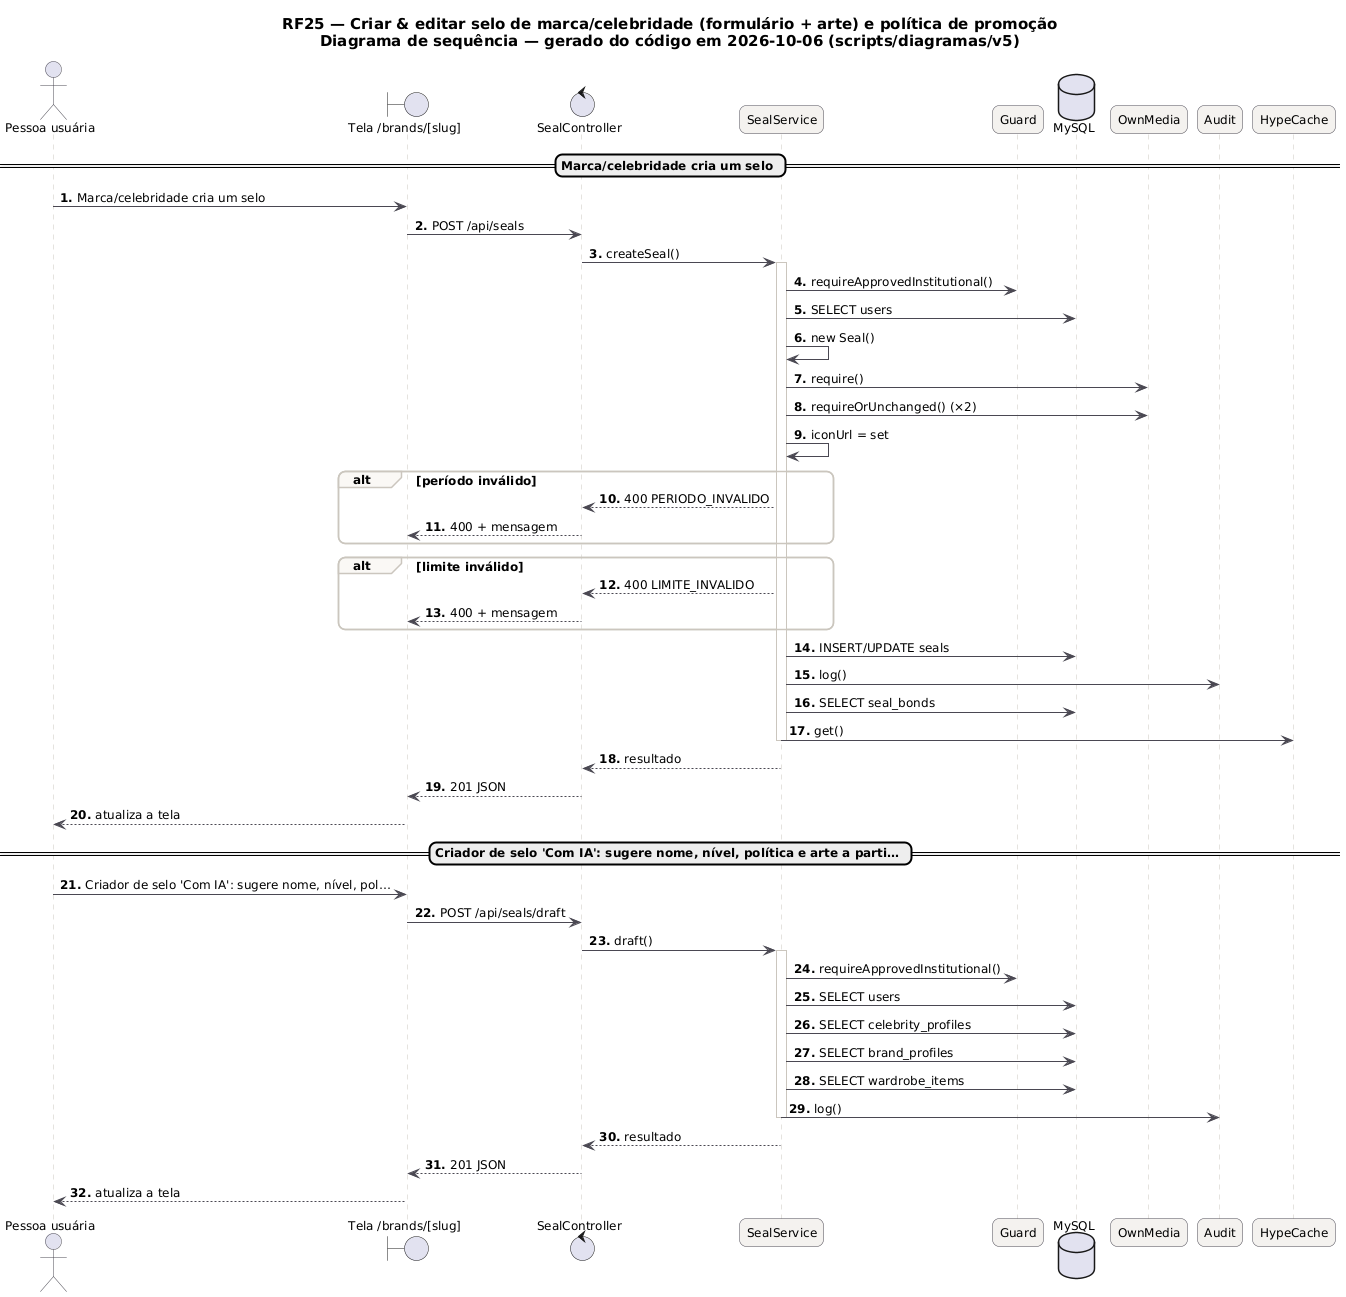

The diagram above was rendered by PlantUML. Its source (embedded in the PNG):
@startuml RF25_Sequencia
skinparam backgroundColor #FFFFFF
skinparam shadowing false
skinparam defaultFontName "DejaVu Sans"
skinparam defaultFontSize 12
skinparam titleFontSize 15
skinparam roundcorner 14
skinparam ArrowColor #52606D
skinparam note {
  BackgroundColor #FFFDEB
  BorderColor #D8CE78
  FontColor #554F24
}
skinparam sequence {
  ArrowColor #4A4852
  LifeLineBorderColor #CBC6BE
  ParticipantBackgroundColor #F4F2EF
  ParticipantBorderColor #4A4852
  ActorBorderColor #4A4852
  GroupBorderColor #CBC6BE
  GroupBackgroundColor #FAF8F5
}
autonumber "<b>0."
title RF25 — Criar & editar selo de marca/celebridade (formulário + arte) e política de promoção\nDiagrama de sequência — gerado do código em 2026-10-06 (scripts/diagramas/v5)

actor "Pessoa usuária" as U
boundary "Tela /brands/[slug]" as P
control "SealController" as SealController
participant "SealService" as SealService
participant "Guard" as Guard
database "MySQL" as DB_MySQL
participant "OwnMedia" as OwnMedia
participant "Audit" as Audit
participant "HypeCache" as HypeCache
== Marca/celebridade cria um selo ==
U -> P : Marca/celebridade cria um selo
P -> SealController : POST /api/seals
SealController -> SealService : createSeal()
activate SealService
SealService -> Guard : requireApprovedInstitutional()
SealService -> DB_MySQL : SELECT users
SealService -> SealService : new Seal()
SealService -> OwnMedia : require()
SealService -> OwnMedia : requireOrUnchanged() (×2)
SealService -> SealService : iconUrl = set
alt período inválido
SealService --> SealController : 400 PERIODO_INVALIDO
SealController --> P : 400 + mensagem
end
alt limite inválido
SealService --> SealController : 400 LIMITE_INVALIDO
SealController --> P : 400 + mensagem
end
SealService -> DB_MySQL : INSERT/UPDATE seals
SealService -> Audit : log()
SealService -> DB_MySQL : SELECT seal_bonds
SealService -> HypeCache : get()
deactivate SealService
SealService --> SealController : resultado
SealController --> P : 201 JSON
P --> U : atualiza a tela
== Criador de selo 'Com IA': sugere nome, nível, política e arte a parti… ==
U -> P : Criador de selo 'Com IA': sugere nome, nível, pol…
P -> SealController : POST /api/seals/draft
SealController -> SealService : draft()
activate SealService
SealService -> Guard : requireApprovedInstitutional()
SealService -> DB_MySQL : SELECT users
SealService -> DB_MySQL : SELECT celebrity_profiles
SealService -> DB_MySQL : SELECT brand_profiles
SealService -> DB_MySQL : SELECT wardrobe_items
SealService -> Audit : log()
deactivate SealService
SealService --> SealController : resultado
SealController --> P : 201 JSON
P --> U : atualiza a tela
@enduml